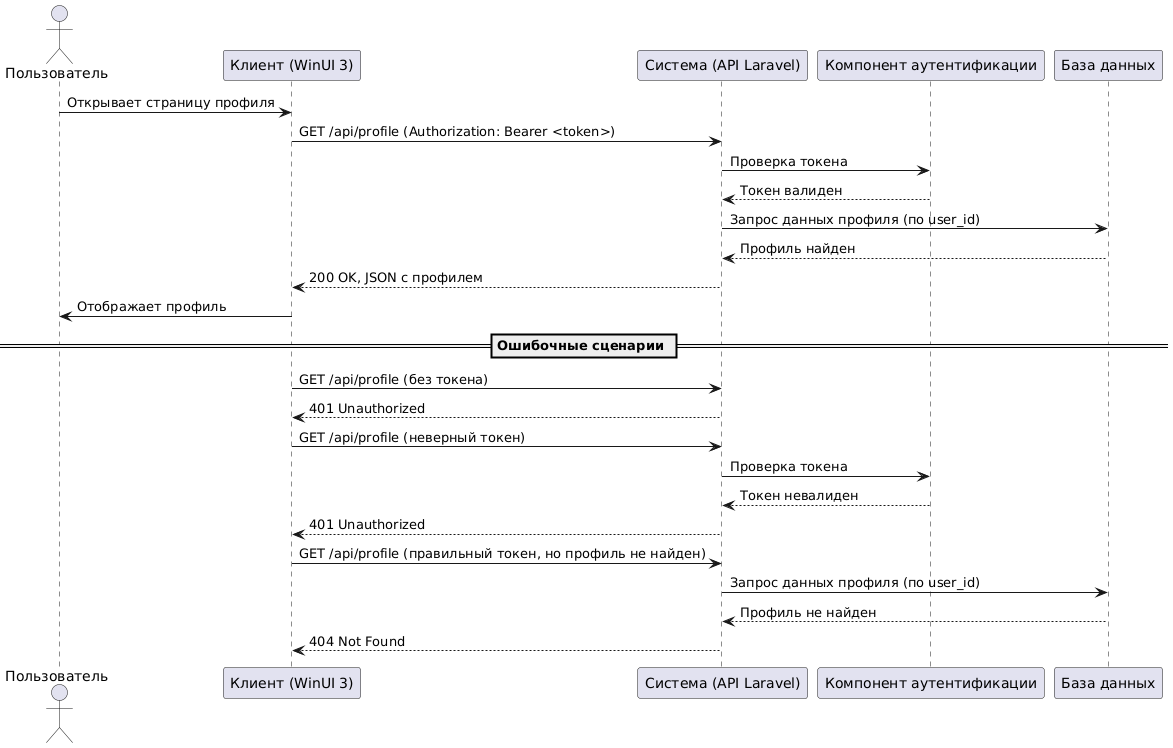

The diagram above was rendered by PlantUML. Its source (embedded in the PNG):
@startuml
actor Пользователь
participant "Клиент (WinUI 3)" as Client
participant "Система (API Laravel)" as API
participant "Компонент аутентификации" as Auth
participant "База данных" as DB

Пользователь -> Client: Открывает страницу профиля
Client -> API: GET /api/profile (Authorization: Bearer <token>)
API -> Auth: Проверка токена
Auth --> API: Токен валиден

API -> DB: Запрос данных профиля (по user_id)
DB --> API: Профиль найден
API --> Client: 200 OK, JSON с профилем
Client -> Пользователь: Отображает профиль

== Ошибочные сценарии ==

Client -> API: GET /api/profile (без токена)
API --> Client: 401 Unauthorized

Client -> API: GET /api/profile (неверный токен)
API -> Auth: Проверка токена
Auth --> API: Токен невалиден
API --> Client: 401 Unauthorized

Client -> API: GET /api/profile (правильный токен, но профиль не найден)
API -> DB: Запрос данных профиля (по user_id)
DB --> API: Профиль не найден
API --> Client: 404 Not Found
@enduml